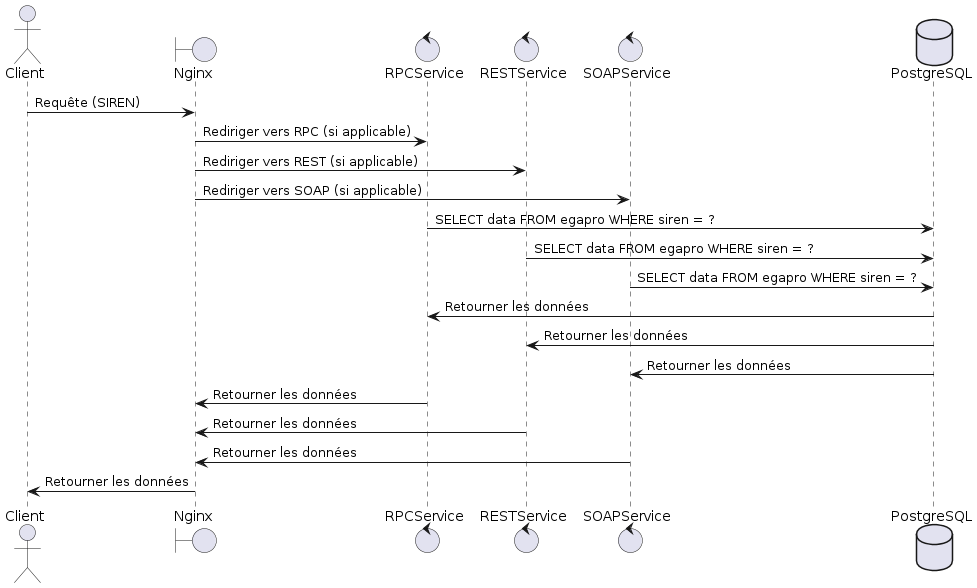

The diagram above was rendered by PlantUML. Its source (embedded in the PNG):
@startuml
actor Client
boundary Nginx
control RPCService
control RESTService
control SOAPService
database PostgreSQL

Client -> Nginx: Requête (SIREN)
Nginx -> RPCService: Rediriger vers RPC (si applicable)
Nginx -> RESTService: Rediriger vers REST (si applicable)
Nginx -> SOAPService: Rediriger vers SOAP (si applicable)

RPCService -> PostgreSQL: SELECT data FROM egapro WHERE siren = ?
RESTService -> PostgreSQL: SELECT data FROM egapro WHERE siren = ?
SOAPService -> PostgreSQL: SELECT data FROM egapro WHERE siren = ?

PostgreSQL -> RPCService: Retourner les données
PostgreSQL -> RESTService: Retourner les données
PostgreSQL -> SOAPService: Retourner les données

RPCService -> Nginx: Retourner les données
RESTService -> Nginx: Retourner les données
SOAPService -> Nginx: Retourner les données

Nginx -> Client: Retourner les données
@enduml